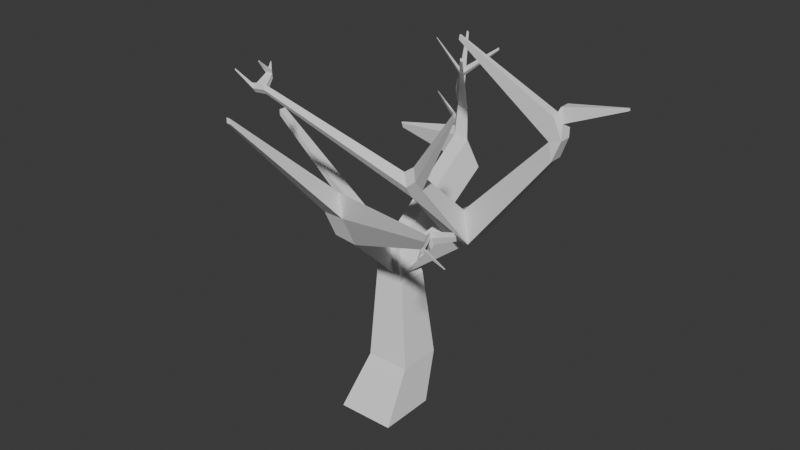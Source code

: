 # Source: tree0.blend  (saved by Blender 4.0.36; exported with 4.5.12 LTS)
import bpy
from mathutils import Matrix  # noqa: F401  (used for matrix-valued properties, if any)

bpy.ops.wm.read_factory_settings(use_empty=True)
scene = bpy.context.scene
scene.name = 'Scene'

# ---- collections
col_collection = bpy.data.collections.new('Collection'); scene.collection.children.link(col_collection)

# ---- world
world_world = bpy.data.worlds.new('World'); scene.world = world_world
world_world.use_nodes = True; world_world.node_tree.nodes.clear()
_N = world_world.node_tree.nodes; _L = world_world.node_tree.links
n0 = _N.new('ShaderNodeOutputWorld'); n0.name = 'World Output'; n0.location = (300, 300)
n1 = _N.new('ShaderNodeBackground'); n1.name = 'Background'; n1.location = (10, 300)
n1.inputs[0].default_value = (0.05088, 0.05088, 0.05088, 1.0)
_L.new(n1.outputs[0], n0.inputs[0])
n0.is_active_output = True
world_world.color = (0.05088, 0.05088, 0.05088)
world_world.use_sun_shadow = False
world_world.sun_shadow_jitter_overblur = 0.0

# ---- meshes
me_cube_001 = bpy.data.meshes.new('Cube.001')
me_cube_001.from_pydata([(-1.0, -1.0, -1.0), (-1.323, 1.23, 4.726), (-1.0, 1.0, -1.0), (-1.323, 1.918, 4.726), (1.0, -1.0, -1.0), (-0.6355, 1.23, 4.726), (1.0, 1.0, -1.0), (-0.6355, 1.918, 4.726), (-1.102, 0.9371, 3.265), (-1.102, 2.026, 3.265), (-0.01301, 2.026, 3.265), (-0.01301, 0.9371, 3.265), (-0.8077, 1.75, 0.5679), (0.7315, 1.75, 0.5679), (0.7315, 0.2111, 0.5679), (-0.8077, 0.2111, 0.5679), (-1.181, 1.041, 3.783), (-0.2337, 1.041, 3.783), (-0.2337, 1.988, 3.783), (-1.181, 1.988, 3.783), (-0.4141, 1.126, 4.206), (-0.4141, 1.956, 4.206), (-1.245, 1.956, 4.206), (-1.245, 1.126, 4.206), (0.3618, 1.0, -1.0), (-0.855, 1.918, 4.726), (0.3618, -1.0, -1.0), (-0.855, 1.23, 4.726), (-0.3605, 0.9371, 3.265), (-0.3605, 2.026, 3.265), (0.2404, 1.75, 0.5679), (0.2404, 0.2111, 0.5679), (-0.6519, 1.911, 4.549), (-0.6846, 1.126, 4.428), (-0.303, 2.101, 3.644), (-0.3813, 0.9876, 3.513), (-0.4989, 1.0, -1.0), (-1.151, 1.23, 4.726), (-0.8293, 0.9371, 3.265), (-0.422, 0.2111, 0.5679), (-1.206, 1.126, 4.428), (-1.113, 1.041, 3.783), (-1.151, 1.918, 4.726), (-0.4989, -1.0, -1.0), (-0.8293, 2.026, 3.265), (-0.422, 1.75, 0.5679), (-1.162, 1.926, 4.609), (-0.8757, 2.012, 3.655), (-0.4856, -1.481, 7.372), (-0.23, -1.633, 6.617), (-1.124, -1.481, 7.372), (-0.9573, -1.633, 6.617), (-1.869, 6.358, 7.063), (-1.731, 6.433, 6.705), (-2.071, 6.364, 7.087), (-1.958, 6.398, 6.709), (-1.0, -0.5678, -1.0), (-1.323, 1.379, 4.726), (1.0, -0.5678, -1.0), (-0.6355, 1.379, 4.726), (-0.01301, 1.172, 3.265), (-1.102, 1.172, 3.265), (-0.8077, 0.5437, 0.5679), (0.7315, 0.5437, 0.5679), (-0.4141, 1.305, 4.206), (-1.245, 1.305, 4.206), (-1.181, 1.246, 3.783), (-0.1824, 1.177, 3.464), (-0.855, 1.379, 4.726), (0.3618, -0.5678, -1.0), (-0.4989, -0.5678, -1.0), (-1.151, 1.379, 4.726), (-1.323, 1.851, 4.726), (1.0, 0.8059, -1.0), (-1.102, 1.921, 3.265), (-0.8077, 1.601, 0.5679), (-1.245, 1.876, 4.206), (-1.181, 1.896, 3.783), (-1.0, 0.8059, -1.0), (-0.6355, 1.851, 4.726), (-0.01301, 1.921, 3.265), (0.7315, 1.601, 0.5679), (-0.4141, 1.876, 4.206), (-0.1824, 1.828, 3.464), (-0.855, 1.851, 4.726), (0.3618, 0.8059, -1.0), (-0.4989, 0.8059, -1.0), (-1.151, 1.851, 4.726), (4.629, 2.538, 10.19), (4.775, 2.457, 9.718), (4.629, 2.898, 10.19), (4.775, 2.867, 9.718), (-7.174, 2.617, 7.163), (-7.143, 2.588, 6.958), (-7.174, 2.894, 7.163), (-7.143, 2.904, 6.958), (-1.04, 5.533, 5.798), (-0.4152, 5.629, 5.787), (-0.7956, 5.422, 6.773), (-1.352, 5.439, 6.839), (-1.496, 5.962, 6.251), (-1.329, 5.887, 6.917), (-1.069, 6.028, 6.243), (-1.709, 5.898, 6.962), (-1.74, 6.629, 10.16), (-1.822, 6.631, 10.17), (-1.818, 6.697, 10.18), (-1.875, 6.699, 10.19), (-3.907, 5.681, 6.36), (-3.955, 5.667, 6.521), (-3.977, 5.748, 6.43), (-4.01, 5.738, 6.54), (-1.067, 5.769, 7.748), (-1.487, 5.782, 7.797), (-1.47, 6.12, 7.856), (-1.757, 6.129, 7.89), (-1.213, 5.727, 8.166), (-1.554, 6.025, 8.258), (-1.569, 5.738, 8.208), (-1.798, 6.032, 8.286), (-0.0258, 3.995, 10.16), (-0.1128, 3.973, 10.17), (-0.06374, 4.035, 10.24), (-0.1376, 4.016, 10.25), (-0.3149, 4.488, 9.488), (-0.4943, 4.475, 9.515), (-0.535, 4.494, 9.684), (-0.3827, 4.505, 9.661), (-0.2548, 4.385, 9.627), (-0.3165, 4.407, 9.781), (-0.415, 4.371, 9.652), (-0.4525, 4.395, 9.802), (0.7948, 4.845, 10.5), (0.7722, 4.851, 10.56), (0.8147, 4.811, 10.55), (0.7942, 4.818, 10.6), (-0.878, 3.724, 10.83), (-0.8864, 3.728, 10.86), (-0.8615, 3.702, 10.86), (-0.8693, 3.707, 10.89), (4.674, 2.595, 8.601), (4.674, 2.1, 8.601), (4.497, 2.631, 9.166), (4.497, 2.197, 9.166), (4.906, 2.631, 9.281), (4.596, 2.606, 9.932), (4.906, 2.212, 9.281), (4.596, 2.238, 9.932), (1.071, 2.373, 11.54), (1.071, 2.291, 11.54), (1.089, 2.369, 11.69), (1.089, 2.299, 11.69), (6.72, 2.668, 10.62), (6.741, 2.656, 10.55), (6.72, 2.72, 10.62), (6.741, 2.716, 10.55), (-3.279, 6.953, 7.56), (-3.26, 6.964, 7.509), (-3.308, 6.954, 7.563), (-3.292, 6.959, 7.509), (2.784, 2.244, 10.35), (2.784, 2.502, 10.35), (2.843, 2.487, 10.81), (2.843, 2.268, 10.81), (1.766, 2.115, 4.874), (1.434, 2.299, 5.938), (1.766, 3.047, 4.874), (1.434, 3.116, 5.938), (0.8234, 2.116, 4.956), (0.5375, 2.283, 5.301), (0.9018, 3.104, 4.134), (0.5375, 3.18, 5.301), (1.217, 0.07461, 7.667), (1.087, 0.1463, 8.083), (0.8792, 0.06154, 7.378), (0.7368, 0.1402, 7.834), (0.8821, 0.3245, 6.956), (0.7108, 0.4192, 7.505), (1.132, 0.4265, 7.804), (1.288, 0.3402, 7.304), (3.44, -1.04, 10.65), (3.411, -1.024, 10.74), (3.421, -0.9604, 10.68), (3.457, -0.9799, 10.57), (-3.686, -2.443, 10.79), (-3.701, -2.434, 10.84), (-3.686, -2.414, 10.75), (-3.704, -2.404, 10.81), (-2.975, -2.011, 10.42), (-2.918, -2.043, 10.23), (-2.916, -1.937, 10.06), (-2.985, -1.899, 10.28), (-3.377, -2.076, 10.36), (-3.328, -2.103, 10.2), (-3.327, -2.012, 10.06), (-3.386, -1.98, 10.25), (-3.64, -0.9797, 10.66), (-3.637, -0.9881, 10.69), (-3.635, -1.016, 10.7), (-3.632, -1.024, 10.72), (-3.435, -1.344, 10.5), (-3.309, -1.296, 10.48), (-3.451, -1.339, 10.57), (-3.329, -1.289, 10.57), (-3.183, -1.4, 10.37), (-3.219, -1.383, 10.5), (-3.403, -1.457, 10.38), (-3.433, -1.443, 10.49), (-3.471, -1.674, 10.93), (-3.447, -1.664, 10.92), (-3.425, -1.682, 10.91), (-3.467, -1.694, 10.91), (-0.8254, -1.311, 5.748), (-0.9918, -1.16, 6.569), (-0.3056, -1.16, 6.569), (-0.003039, -1.327, 5.669), (-1.396, -4.779, 10.53), (-1.345, -4.808, 10.38), (-1.521, -4.779, 10.53), (-1.488, -4.808, 10.38), (4.969, -2.939, 8.397), (5.006, -2.96, 8.29), (4.995, -2.893, 8.283), (5.038, -2.917, 8.156), (4.202, -2.963, 7.887), (4.278, -3.005, 7.662), (4.221, -3.082, 7.899), (4.157, -3.044, 8.089), (4.292, -2.964, 8.06), (4.309, -3.068, 8.07), (4.358, -3.001, 7.863), (4.253, -3.035, 8.235), (4.623, -4.036, 7.849), (4.607, -4.027, 7.897), (4.645, -4.033, 7.892), (4.631, -4.024, 7.934), (4.408, -3.592, 7.982), (4.464, -3.587, 8.067), (4.496, -3.606, 7.971), (4.445, -3.614, 7.871), (4.43, -3.685, 7.989), (4.465, -3.705, 7.886), (4.482, -3.68, 8.068), (4.512, -3.697, 7.979), (5.641, -4.182, 8.094), (5.636, -4.19, 8.071), (5.618, -4.186, 8.094), (5.614, -4.193, 8.073)], [], [(76, 3, 22), (32, 7, 21), (64, 5, 20), (40, 1, 23), (58, 26, 69), (57, 37, 71), (38, 15, 39), (63, 11, 14), (30, 10, 13), (74, 12, 75), (75, 2, 78), (24, 13, 6), (58, 14, 4), (43, 15, 0), (34, 10, 29), (64, 17, 67), (41, 23, 16), (77, 22, 19), (74, 19, 9), (34, 21, 18), (41, 8, 38), (67, 11, 60), (11, 35, 28), (100, 53, 102), (20, 35, 17), (47, 29, 44), (14, 26, 4), (36, 30, 24), (45, 29, 30), (11, 31, 14), (68, 5, 59), (69, 43, 70), (5, 33, 20), (46, 25, 32), (3, 46, 22), (70, 0, 56), (12, 44, 45), (12, 36, 2), (9, 47, 44), (22, 47, 19), (35, 38, 28), (213, 51, 50), (31, 43, 26), (28, 39, 31), (71, 27, 68), (27, 40, 33), (50, 219, 218), (213, 48, 214), (212, 49, 51), (228, 223, 230), (52, 157, 156), (103, 52, 54), (103, 55, 100), (101, 53, 52), (87, 68, 84), (86, 56, 78), (85, 70, 86), (84, 59, 79), (83, 60, 80), (16, 61, 8), (23, 66, 16), (144, 89, 146), (73, 63, 58), (15, 56, 0), (8, 62, 15), (81, 60, 63), (72, 71, 87), (73, 69, 85), (82, 59, 64), (1, 65, 23), (7, 82, 21), (6, 85, 24), (3, 87, 42), (13, 80, 81), (6, 81, 73), (18, 82, 83), (10, 83, 80), (25, 79, 7), (24, 86, 36), (36, 78, 2), (42, 84, 25), (66, 74, 61), (77, 93, 95), (62, 78, 56), (61, 75, 62), (57, 76, 65), (88, 153, 152), (145, 91, 144), (147, 89, 88), (145, 88, 90), (92, 95, 93), (65, 93, 66), (76, 95, 94), (65, 94, 92), (32, 97, 98), (46, 96, 47), (46, 98, 99), (47, 97, 34), (98, 102, 101), (100, 108, 110), (118, 104, 105), (96, 102, 97), (105, 106, 107), (117, 104, 116), (119, 105, 107), (119, 106, 117), (109, 110, 108), (103, 110, 111), (99, 108, 96), (103, 109, 99), (103, 114, 101), (103, 113, 115), (101, 112, 98), (99, 112, 113), (115, 117, 114), (115, 118, 119), (114, 116, 112), (128, 121, 130), (121, 122, 123), (131, 121, 123), (129, 120, 128), (129, 123, 122), (116, 126, 127), (116, 124, 112), (118, 125, 126), (112, 125, 113), (127, 131, 129), (129, 133, 127), (131, 138, 130), (124, 130, 125), (133, 134, 132), (127, 132, 124), (128, 132, 134), (129, 134, 135), (137, 138, 139), (130, 136, 125), (126, 136, 137), (131, 137, 139), (165, 142, 167), (165, 141, 143), (167, 140, 166), (164, 140, 141), (160, 148, 161), (143, 146, 147), (142, 144, 140), (140, 146, 141), (148, 151, 150), (162, 148, 150), (163, 149, 160), (163, 150, 151), (155, 152, 153), (88, 154, 90), (91, 154, 155), (91, 153, 89), (159, 156, 157), (54, 156, 158), (54, 159, 55), (55, 157, 53), (147, 162, 163), (147, 160, 143), (145, 161, 162), (143, 161, 142), (168, 166, 164), (171, 166, 170), (192, 184, 193), (169, 167, 171), (64, 171, 82), (64, 168, 169), (82, 170, 83), (67, 170, 168), (175, 172, 173), (178, 175, 173), (179, 174, 176), (178, 183, 179), (165, 179, 164), (164, 176, 168), (165, 177, 178), (169, 176, 177), (182, 180, 183), (173, 182, 178), (173, 180, 181), (172, 183, 180), (187, 184, 185), (193, 186, 194), (195, 186, 187), (192, 187, 185), (175, 191, 188), (177, 190, 191), (174, 190, 176), (175, 189, 174), (191, 192, 188), (201, 198, 196), (189, 194, 190), (188, 193, 189), (197, 198, 199), (202, 198, 200), (203, 196, 197), (203, 199, 202), (203, 210, 205), (205, 201, 203), (207, 200, 206), (206, 201, 204), (194, 204, 190), (195, 206, 194), (191, 204, 205), (191, 207, 195), (211, 209, 208), (202, 209, 203), (207, 210, 211), (202, 211, 208), (33, 215, 35), (41, 215, 212), (33, 213, 214), (40, 212, 213), (216, 219, 217), (50, 216, 48), (51, 217, 219), (48, 217, 49), (222, 221, 223), (229, 220, 231), (231, 222, 228), (229, 223, 221), (49, 225, 226), (48, 224, 214), (49, 227, 48), (215, 224, 225), (226, 230, 229), (227, 228, 224), (240, 235, 242), (224, 230, 225), (233, 234, 235), (243, 235, 234), (241, 233, 240), (241, 234, 232), (226, 238, 239), (226, 236, 227), (229, 237, 238), (227, 237, 231), (238, 241, 239), (239, 240, 236), (243, 246, 242), (237, 240, 242), (245, 246, 247), (237, 246, 244), (238, 244, 245), (238, 247, 243), (76, 72, 3), (32, 25, 7), (64, 59, 5), (40, 37, 1), (58, 4, 26), (57, 1, 37), (38, 8, 15), (63, 60, 11), (30, 29, 10), (74, 9, 12), (75, 12, 2), (24, 30, 13), (58, 63, 14), (43, 39, 15), (34, 18, 10), (64, 20, 17), (41, 40, 23), (77, 76, 22), (74, 77, 19), (34, 32, 21), (41, 16, 8), (67, 17, 11), (11, 17, 35), (100, 55, 53), (20, 33, 35), (47, 34, 29), (14, 31, 26), (36, 45, 30), (45, 44, 29), (11, 28, 31), (68, 27, 5), (69, 26, 43), (5, 27, 33), (46, 42, 25), (3, 42, 46), (70, 43, 0), (12, 9, 44), (12, 45, 36), (9, 19, 47), (22, 46, 47), (35, 41, 38), (213, 212, 51), (31, 39, 43), (28, 38, 39), (71, 37, 27), (27, 37, 40), (50, 51, 219), (213, 50, 48), (212, 215, 49), (228, 222, 223), (52, 53, 157), (103, 101, 52), (103, 54, 55), (101, 102, 53), (87, 71, 68), (86, 70, 56), (85, 69, 70), (84, 68, 59), (83, 67, 60), (16, 66, 61), (23, 65, 66), (144, 91, 89), (73, 81, 63), (15, 62, 56), (8, 61, 62), (81, 80, 60), (72, 57, 71), (73, 58, 69), (82, 79, 59), (1, 57, 65), (7, 79, 82), (6, 73, 85), (3, 72, 87), (13, 10, 80), (6, 13, 81), (18, 21, 82), (10, 18, 83), (25, 84, 79), (24, 85, 86), (36, 86, 78), (42, 87, 84), (66, 77, 74), (77, 66, 93), (62, 75, 78), (61, 74, 75), (57, 72, 76), (88, 89, 153), (145, 90, 91), (147, 146, 89), (145, 147, 88), (92, 94, 95), (65, 92, 93), (76, 77, 95), (65, 76, 94), (32, 34, 97), (46, 99, 96), (46, 32, 98), (47, 96, 97), (98, 97, 102), (100, 96, 108), (118, 116, 104), (96, 100, 102), (105, 104, 106), (117, 106, 104), (119, 118, 105), (119, 107, 106), (109, 111, 110), (103, 100, 110), (99, 109, 108), (103, 111, 109), (103, 115, 114), (103, 99, 113), (101, 114, 112), (99, 98, 112), (115, 119, 117), (115, 113, 118), (114, 117, 116), (128, 120, 121), (121, 120, 122), (131, 130, 121), (129, 122, 120), (129, 131, 123), (116, 118, 126), (116, 127, 124), (118, 113, 125), (112, 124, 125), (127, 126, 131), (129, 135, 133), (131, 139, 138), (124, 128, 130), (133, 135, 134), (127, 133, 132), (128, 124, 132), (129, 128, 134), (137, 136, 138), (130, 138, 136), (126, 125, 136), (131, 126, 137), (165, 143, 142), (165, 164, 141), (167, 142, 140), (164, 166, 140), (160, 149, 148), (143, 141, 146), (142, 145, 144), (140, 144, 146), (148, 149, 151), (162, 161, 148), (163, 151, 149), (163, 162, 150), (155, 154, 152), (88, 152, 154), (91, 90, 154), (91, 155, 153), (159, 158, 156), (54, 52, 156), (54, 158, 159), (55, 159, 157), (147, 145, 162), (147, 163, 160), (145, 142, 161), (143, 160, 161), (168, 170, 166), (171, 167, 166), (192, 185, 184), (169, 165, 167), (64, 169, 171), (64, 67, 168), (82, 171, 170), (67, 83, 170), (175, 174, 172), (178, 177, 175), (179, 172, 174), (178, 182, 183), (165, 178, 179), (164, 179, 176), (165, 169, 177), (169, 168, 176), (182, 181, 180), (173, 181, 182), (173, 172, 180), (172, 179, 183), (187, 186, 184), (193, 184, 186), (195, 194, 186), (192, 195, 187), (175, 177, 191), (177, 176, 190), (174, 189, 190), (175, 188, 189), (191, 195, 192), (201, 200, 198), (189, 193, 194), (188, 192, 193), (197, 196, 198), (202, 199, 198), (203, 201, 196), (203, 197, 199), (203, 209, 210), (205, 204, 201), (207, 202, 200), (206, 200, 201), (194, 206, 204), (195, 207, 206), (191, 190, 204), (191, 205, 207), (211, 210, 209), (202, 208, 209), (207, 205, 210), (202, 207, 211), (33, 214, 215), (41, 35, 215), (33, 40, 213), (40, 41, 212), (216, 218, 219), (50, 218, 216), (51, 49, 217), (48, 216, 217), (222, 220, 221), (229, 221, 220), (231, 220, 222), (229, 230, 223), (49, 215, 225), (48, 227, 224), (49, 226, 227), (215, 214, 224), (226, 225, 230), (227, 231, 228), (240, 233, 235), (224, 228, 230), (233, 232, 234), (243, 242, 235), (241, 232, 233), (241, 243, 234), (226, 229, 238), (226, 239, 236), (229, 231, 237), (227, 236, 237), (238, 243, 241), (239, 241, 240), (243, 247, 246), (237, 236, 240), (245, 244, 246), (237, 242, 246), (238, 237, 244), (238, 245, 247)])
_uv = me_cube_001.uv_layers.new(name='UVMap')
_uv.uv.foreach_set('vector', [0.5978, 0.2257, 0.625, 0.25, 0.5978, 0.25, 0.5978, 0.4202, 0.625, 0.5, 0.5978, 0.5, 0.5978, 0.696, 0.625, 0.75, 0.5978, 0.75, 0.5978, 0.9374, 0.625, 1.0, 0.5978, 1.0, 0.375, 0.696, 0.2952, 0.75, 0.2952, 0.696, 0.875, 0.696, 0.8124, 0.75, 0.8124, 0.696, 0.5486, 0.9374, 0.4628, 1.0, 0.4628, 0.9374, 0.4628, 0.696, 0.5486, 0.75, 0.4628, 0.75, 0.4628, 0.4202, 0.5486, 0.5, 0.4628, 0.5, 0.5486, 0.2257, 0.4628, 0.25, 0.4628, 0.2257, 0.4628, 0.2257, 0.375, 0.25, 0.375, 0.2257, 0.375, 0.4202, 0.4628, 0.5, 0.375, 0.5, 0.375, 0.696, 0.4628, 0.75, 0.375, 0.75, 0.375, 0.9374, 0.4628, 1.0, 0.375, 1.0, 0.5757, 0.4202, 0.5486, 0.5, 0.5486, 0.4202, 0.5978, 0.696, 0.5757, 0.75, 0.5757, 0.696, 0.5757, 0.9374, 0.5978, 1.0, 0.5757, 1.0, 0.5757, 0.2257, 0.5978, 0.25, 0.5757, 0.25, 0.5486, 0.2257, 0.5757, 0.25, 0.5486, 0.25, 0.5757, 0.4202, 0.5978, 0.5, 0.5757, 0.5, 0.5757, 0.9374, 0.5486, 1.0, 0.5486, 0.9374, 0.5757, 0.696, 0.5486, 0.75, 0.5486, 0.696, 0.5486, 0.75, 0.5757, 0.8298, 0.5486, 0.8298, 0.5757, 0.3838, 0.5757, 0.4202, 0.5761, 0.4202, 0.5978, 0.75, 0.5757, 0.8298, 0.5757, 0.75, 0.5757, 0.3126, 0.5486, 0.4202, 0.5486, 0.3126, 0.4628, 0.75, 0.375, 0.8298, 0.375, 0.75, 0.375, 0.3126, 0.4628, 0.4202, 0.375, 0.4202, 0.4628, 0.3126, 0.5486, 0.4202, 0.4628, 0.4202, 0.5486, 0.75, 0.4628, 0.8298, 0.4628, 0.75, 0.7048, 0.696, 0.625, 0.75, 0.625, 0.696, 0.2952, 0.696, 0.1876, 0.75, 0.1876, 0.696, 0.625, 0.75, 0.5978, 0.8298, 0.5978, 0.75, 0.5978, 0.3126, 0.625, 0.4202, 0.5978, 0.4202, 0.625, 0.25, 0.5978, 0.3126, 0.5978, 0.25, 0.1876, 0.696, 0.125, 0.75, 0.125, 0.696, 0.4628, 0.25, 0.5486, 0.3126, 0.4628, 0.3126, 0.4628, 0.25, 0.375, 0.3126, 0.375, 0.25, 0.5486, 0.25, 0.5757, 0.3126, 0.5486, 0.3126, 0.5978, 0.25, 0.5757, 0.3126, 0.5757, 0.25, 0.5757, 0.8298, 0.5486, 0.9374, 0.5486, 0.8298, 0.5978, 0.9374, 0.5757, 0.9374, 0.5978, 0.9374, 0.4628, 0.8298, 0.375, 0.9374, 0.375, 0.8298, 0.5486, 0.8298, 0.4628, 0.9374, 0.4628, 0.8298, 0.8124, 0.696, 0.7048, 0.75, 0.7048, 0.696, 0.625, 0.8298, 0.5978, 0.9374, 0.5978, 0.8298, 0.5978, 0.9374, 0.5757, 0.9374, 0.5978, 0.9374, 0.5978, 0.9374, 0.5978, 0.8298, 0.5978, 0.8298, 0.5757, 0.9374, 0.5757, 0.8298, 0.5757, 0.9374, 0.5978, 0.8298, 0.5757, 0.8298, 0.5757, 0.8298, 0.5978, 0.4202, 0.5757, 0.4202, 0.5978, 0.4202, 0.5978, 0.3931, 0.5978, 0.4202, 0.5978, 0.3126, 0.5978, 0.3931, 0.5757, 0.3126, 0.5757, 0.3838, 0.6026, 0.4202, 0.5757, 0.4202, 0.5978, 0.4202, 0.8124, 0.5243, 0.7048, 0.696, 0.7048, 0.5243, 0.1876, 0.5243, 0.125, 0.696, 0.125, 0.5243, 0.2952, 0.5243, 0.1876, 0.696, 0.1876, 0.5243, 0.7048, 0.5243, 0.625, 0.696, 0.625, 0.5243, 0.5757, 0.5243, 0.5486, 0.696, 0.5486, 0.5243, 0.5757, 0.0, 0.5486, 0.05402, 0.5486, 0.0, 0.5978, 0.0, 0.5757, 0.05402, 0.5757, 0.0, 0.5757, 0.5243, 0.5757, 0.696, 0.5757, 0.696, 0.375, 0.5243, 0.4628, 0.696, 0.375, 0.696, 0.4628, 0.0, 0.375, 0.05402, 0.375, 0.0, 0.5486, 0.0, 0.4628, 0.05402, 0.4628, 0.0, 0.4628, 0.5243, 0.5486, 0.696, 0.4628, 0.696, 0.875, 0.5243, 0.8124, 0.696, 0.8124, 0.5243, 0.375, 0.5243, 0.2952, 0.696, 0.2952, 0.5243, 0.5978, 0.5243, 0.625, 0.696, 0.5978, 0.696, 0.625, 0.0, 0.5978, 0.05402, 0.5978, 0.0, 0.625, 0.5, 0.5978, 0.5243, 0.5978, 0.5, 0.375, 0.5, 0.2952, 0.5243, 0.2952, 0.5, 0.875, 0.5, 0.8124, 0.5243, 0.8124, 0.5, 0.4628, 0.5, 0.5486, 0.5243, 0.4628, 0.5243, 0.375, 0.5, 0.4628, 0.5243, 0.375, 0.5243, 0.5757, 0.5, 0.5978, 0.5243, 0.5757, 0.5243, 0.5486, 0.5, 0.5757, 0.5243, 0.5486, 0.5243, 0.7048, 0.5, 0.625, 0.5243, 0.625, 0.5, 0.2952, 0.5, 0.1876, 0.5243, 0.1876, 0.5, 0.1876, 0.5, 0.125, 0.5243, 0.125, 0.5, 0.8124, 0.5, 0.7048, 0.5243, 0.7048, 0.5, 0.5757, 0.05402, 0.5486, 0.2257, 0.5486, 0.05402, 0.5757, 0.2257, 0.5757, 0.05402, 0.5757, 0.2257, 0.4628, 0.05402, 0.375, 0.2257, 0.375, 0.05402, 0.5486, 0.05402, 0.4628, 0.2257, 0.4628, 0.05402, 0.625, 0.05402, 0.5978, 0.2257, 0.5978, 0.05402, 0.5978, 0.696, 0.5757, 0.696, 0.5978, 0.696, 0.5978, 0.5243, 0.5757, 0.5243, 0.5757, 0.5243, 0.5978, 0.696, 0.5757, 0.696, 0.5978, 0.696, 0.5978, 0.5243, 0.5978, 0.696, 0.5978, 0.5243, 0.5978, 0.05402, 0.5757, 0.2257, 0.5757, 0.05402, 0.5978, 0.05402, 0.5757, 0.05402, 0.5757, 0.05402, 0.5978, 0.2257, 0.5757, 0.2257, 0.5978, 0.2257, 0.5978, 0.05402, 0.5978, 0.2257, 0.5978, 0.05402, 0.5978, 0.4202, 0.5764, 0.4202, 0.6073, 0.4202, 0.5978, 0.3126, 0.5757, 0.4539, 0.5757, 0.3126, 0.5978, 0.3126, 0.6073, 0.4202, 0.5978, 0.4725, 0.5757, 0.3126, 0.5764, 0.4202, 0.5757, 0.4202, 0.6073, 0.4202, 0.5761, 0.4202, 0.6026, 0.4202, 0.5757, 0.3838, 0.5757, 0.4539, 0.5757, 0.3838, 0.5978, 0.4725, 0.6073, 0.4202, 0.5978, 0.4725, 0.5757, 0.4539, 0.5761, 0.4202, 0.5764, 0.4202, 0.5978, 0.4725, 0.6026, 0.4202, 0.5978, 0.3931, 0.6026, 0.4202, 0.6073, 0.4202, 0.6073, 0.4202, 0.5978, 0.3931, 0.5978, 0.4725, 0.5978, 0.3931, 0.5978, 0.3931, 0.6026, 0.4202, 0.6026, 0.4202, 0.5978, 0.4725, 0.5757, 0.3838, 0.5757, 0.4539, 0.5978, 0.3931, 0.5757, 0.3838, 0.5978, 0.3931, 0.5978, 0.4725, 0.5757, 0.4539, 0.5757, 0.4539, 0.5978, 0.3931, 0.5978, 0.4725, 0.5978, 0.4725, 0.5978, 0.3931, 0.6026, 0.4202, 0.6026, 0.4202, 0.5978, 0.3931, 0.5978, 0.4725, 0.5978, 0.3931, 0.6026, 0.4202, 0.6073, 0.4202, 0.6073, 0.4202, 0.5978, 0.4725, 0.6073, 0.4202, 0.5978, 0.4725, 0.5978, 0.3931, 0.6026, 0.4202, 0.6026, 0.4202, 0.5978, 0.3931, 0.5978, 0.4725, 0.5978, 0.3931, 0.6026, 0.4202, 0.6073, 0.4202, 0.6073, 0.4202, 0.6073, 0.4202, 0.5978, 0.4725, 0.5978, 0.4725, 0.5978, 0.4725, 0.6073, 0.4202, 0.5978, 0.4725, 0.5978, 0.4725, 0.5978, 0.4725, 0.5978, 0.4725, 0.6073, 0.4202, 0.6073, 0.4202, 0.6073, 0.4202, 0.6073, 0.4202, 0.5978, 0.4725, 0.6073, 0.4202, 0.6073, 0.4202, 0.5978, 0.4725, 0.6073, 0.4202, 0.6073, 0.4202, 0.6073, 0.4202, 0.6073, 0.4202, 0.5978, 0.4725, 0.5978, 0.4725, 0.5978, 0.4725, 0.6073, 0.4202, 0.5978, 0.4725, 0.5978, 0.4725, 0.6073, 0.4202, 0.5978, 0.4725, 0.6073, 0.4202, 0.6073, 0.4202, 0.6073, 0.4202, 0.6073, 0.4202, 0.5978, 0.4725, 0.5978, 0.4725, 0.5978, 0.4725, 0.6073, 0.4202, 0.5978, 0.4725, 0.5978, 0.4725, 0.6073, 0.4202, 0.6073, 0.4202, 0.6073, 0.4202, 0.6073, 0.4202, 0.6073, 0.4202, 0.6073, 0.4202, 0.6073, 0.4202, 0.6073, 0.4202, 0.6073, 0.4202, 0.6073, 0.4202, 0.6073, 0.4202, 0.6073, 0.4202, 0.5978, 0.4725, 0.5978, 0.4725, 0.5978, 0.4725, 0.5978, 0.4725, 0.5978, 0.4725, 0.5978, 0.4725, 0.5978, 0.4725, 0.5978, 0.4725, 0.5978, 0.4725, 0.5978, 0.4725, 0.5978, 0.4725, 0.5978, 0.4725, 0.5978, 0.696, 0.5978, 0.5243, 0.5978, 0.5243, 0.5978, 0.696, 0.5757, 0.696, 0.5978, 0.696, 0.5978, 0.5243, 0.5757, 0.5243, 0.5757, 0.5243, 0.5757, 0.696, 0.5757, 0.5243, 0.5757, 0.696, 0.5978, 0.696, 0.5978, 0.5243, 0.5978, 0.5243, 0.5978, 0.696, 0.5757, 0.696, 0.5978, 0.696, 0.5978, 0.5243, 0.5757, 0.5243, 0.5757, 0.5243, 0.5757, 0.5243, 0.5757, 0.696, 0.5757, 0.696, 0.5978, 0.5243, 0.5978, 0.696, 0.5978, 0.5243, 0.5978, 0.5243, 0.5978, 0.5243, 0.5978, 0.5243, 0.5978, 0.696, 0.5978, 0.696, 0.5978, 0.696, 0.5978, 0.696, 0.5978, 0.5243, 0.5978, 0.696, 0.5757, 0.5243, 0.5978, 0.696, 0.5757, 0.696, 0.5978, 0.696, 0.5978, 0.5243, 0.5978, 0.5243, 0.5757, 0.5243, 0.5978, 0.5243, 0.5757, 0.5243, 0.5757, 0.5243, 0.5757, 0.696, 0.5757, 0.696, 0.5757, 0.3126, 0.5978, 0.4202, 0.5757, 0.4202, 0.5978, 0.3126, 0.5978, 0.4202, 0.5978, 0.3126, 0.5978, 0.3126, 0.5757, 0.3126, 0.5757, 0.3126, 0.5757, 0.3126, 0.5757, 0.4202, 0.5757, 0.4202, 0.5978, 0.696, 0.5978, 0.5243, 0.5978, 0.696, 0.5978, 0.696, 0.5978, 0.696, 0.5978, 0.696, 0.5978, 0.5243, 0.5978, 0.5243, 0.5978, 0.5243, 0.5978, 0.696, 0.5978, 0.5243, 0.5978, 0.5243, 0.5757, 0.696, 0.5757, 0.5243, 0.5757, 0.696, 0.5978, 0.5243, 0.5757, 0.5243, 0.5757, 0.5243, 0.602, 0.696, 0.5757, 0.696, 0.5805, 0.696, 0.5978, 0.696, 0.5978, 0.5243, 0.5978, 0.5243, 0.5978, 0.696, 0.5978, 0.5243, 0.5978, 0.5243, 0.5978, 0.696, 0.5757, 0.696, 0.5978, 0.696, 0.5978, 0.5243, 0.5757, 0.5243, 0.5757, 0.5243, 0.5757, 0.696, 0.5757, 0.5243, 0.5757, 0.696, 0.5978, 0.696, 0.5757, 0.696, 0.5978, 0.696, 0.5978, 0.696, 0.5978, 0.696, 0.5978, 0.696, 0.5757, 0.696, 0.5757, 0.696, 0.5757, 0.696, 0.5978, 0.696, 0.5757, 0.696, 0.5757, 0.696, 0.5978, 0.696, 0.5757, 0.696, 0.5757, 0.696, 0.5757, 0.696, 0.5757, 0.696, 0.5757, 0.696, 0.5978, 0.696, 0.5978, 0.696, 0.5978, 0.696, 0.5978, 0.696, 0.5757, 0.696, 0.5978, 0.696, 0.5978, 0.696, 0.5757, 0.696, 0.5757, 0.696, 0.5978, 0.696, 0.5978, 0.696, 0.5978, 0.696, 0.5978, 0.696, 0.5757, 0.696, 0.5978, 0.696, 0.5757, 0.696, 0.5757, 0.696, 0.5757, 0.696, 0.5978, 0.696, 0.5757, 0.696, 0.5978, 0.696, 0.5805, 0.696, 0.5757, 0.696, 0.5757, 0.696, 0.5978, 0.696, 0.5757, 0.696, 0.5978, 0.696, 0.602, 0.696, 0.5978, 0.696, 0.5978, 0.696, 0.5978, 0.696, 0.5978, 0.696, 0.5978, 0.696, 0.5978, 0.696, 0.5757, 0.696, 0.5978, 0.696, 0.5757, 0.696, 0.5757, 0.696, 0.5757, 0.696, 0.5978, 0.696, 0.5757, 0.696, 0.5757, 0.696, 0.5978, 0.696, 0.602, 0.696, 0.5978, 0.696, 0.5757, 0.696, 0.5757, 0.696, 0.5757, 0.696, 0.5757, 0.696, 0.5757, 0.696, 0.5757, 0.696, 0.5978, 0.696, 0.5805, 0.696, 0.5757, 0.696, 0.5978, 0.696, 0.5757, 0.696, 0.5978, 0.696, 0.5978, 0.696, 0.5757, 0.696, 0.5757, 0.696, 0.5978, 0.696, 0.5757, 0.696, 0.5978, 0.696, 0.5978, 0.696, 0.5978, 0.696, 0.5978, 0.696, 0.5978, 0.696, 0.5978, 0.696, 0.5978, 0.696, 0.5978, 0.696, 0.5757, 0.696, 0.5978, 0.696, 0.5978, 0.696, 0.5757, 0.696, 0.5757, 0.696, 0.5757, 0.696, 0.5757, 0.696, 0.5757, 0.696, 0.5757, 0.696, 0.5757, 0.696, 0.5757, 0.696, 0.5978, 0.696, 0.5757, 0.696, 0.5757, 0.696, 0.5978, 0.696, 0.5757, 0.696, 0.5978, 0.696, 0.5978, 0.696, 0.5978, 0.696, 0.5978, 0.696, 0.5978, 0.696, 0.5978, 0.696, 0.5978, 0.696, 0.5978, 0.696, 0.5978, 0.696, 0.5978, 0.696, 0.5978, 0.696, 0.5978, 0.696, 0.5978, 0.696, 0.5978, 0.696, 0.5978, 0.696, 0.5978, 0.696, 0.5978, 0.8298, 0.5757, 0.8298, 0.5757, 0.8298, 0.5757, 0.9374, 0.5757, 0.8298, 0.5757, 0.9374, 0.5978, 0.8298, 0.5978, 0.9374, 0.5978, 0.8298, 0.5978, 0.9374, 0.5757, 0.9374, 0.5978, 0.9374, 0.5978, 0.8298, 0.5757, 0.9374, 0.5757, 0.8298, 0.5978, 0.9374, 0.5978, 0.8298, 0.5978, 0.8298, 0.5757, 0.9374, 0.5757, 0.8298, 0.5757, 0.9374, 0.5978, 0.8298, 0.5757, 0.8298, 0.5757, 0.8298, 0.5978, 0.8298, 0.5757, 0.8298, 0.5757, 0.8298, 0.5757, 0.8298, 0.5978, 0.8298, 0.5978, 0.8298, 0.5978, 0.8298, 0.5978, 0.8298, 0.5978, 0.8298, 0.5757, 0.8298, 0.5757, 0.8298, 0.5757, 0.8298, 0.5757, 0.8298, 0.5757, 0.8298, 0.5757, 0.8298, 0.5978, 0.8298, 0.5978, 0.8298, 0.5978, 0.8298, 0.5757, 0.8298, 0.5978, 0.8298, 0.5978, 0.8298, 0.5757, 0.8298, 0.5978, 0.8298, 0.5757, 0.8298, 0.5757, 0.8298, 0.5757, 0.8298, 0.5757, 0.8298, 0.5978, 0.8298, 0.5978, 0.8298, 0.5978, 0.8298, 0.5978, 0.8298, 0.5978, 0.8298, 0.5978, 0.8298, 0.5978, 0.8298, 0.5757, 0.8298, 0.5757, 0.8298, 0.5978, 0.8298, 0.5757, 0.8298, 0.5978, 0.8298, 0.5757, 0.8298, 0.5978, 0.8298, 0.5757, 0.8298, 0.5757, 0.8298, 0.5978, 0.8298, 0.5978, 0.8298, 0.5757, 0.8298, 0.5757, 0.8298, 0.5757, 0.8298, 0.5757, 0.8298, 0.5757, 0.8298, 0.5757, 0.8298, 0.5757, 0.8298, 0.5978, 0.8298, 0.5978, 0.8298, 0.5757, 0.8298, 0.5978, 0.8298, 0.5757, 0.8298, 0.5978, 0.8298, 0.5978, 0.8298, 0.5978, 0.8298, 0.5757, 0.8298, 0.5757, 0.8298, 0.5757, 0.8298, 0.5757, 0.8298, 0.5978, 0.8298, 0.5978, 0.8298, 0.5757, 0.8298, 0.5978, 0.8298, 0.5978, 0.8298, 0.5978, 0.8298, 0.5978, 0.8298, 0.5978, 0.8298, 0.5757, 0.8298, 0.5978, 0.8298, 0.5757, 0.8298, 0.5978, 0.8298, 0.5978, 0.8298, 0.5978, 0.8298, 0.5757, 0.8298, 0.5978, 0.8298, 0.5757, 0.8298, 0.5757, 0.8298, 0.5757, 0.8298, 0.5757, 0.8298, 0.5978, 0.2257, 0.625, 0.2257, 0.625, 0.25, 0.5978, 0.4202, 0.625, 0.4202, 0.625, 0.5, 0.5978, 0.696, 0.625, 0.696, 0.625, 0.75, 0.5978, 0.9374, 0.625, 0.9374, 0.625, 1.0, 0.375, 0.696, 0.375, 0.75, 0.2952, 0.75, 0.875, 0.696, 0.875, 0.75, 0.8124, 0.75, 0.5486, 0.9374, 0.5486, 1.0, 0.4628, 1.0, 0.4628, 0.696, 0.5486, 0.696, 0.5486, 0.75, 0.4628, 0.4202, 0.5486, 0.4202, 0.5486, 0.5, 0.5486, 0.2257, 0.5486, 0.25, 0.4628, 0.25, 0.4628, 0.2257, 0.4628, 0.25, 0.375, 0.25, 0.375, 0.4202, 0.4628, 0.4202, 0.4628, 0.5, 0.375, 0.696, 0.4628, 0.696, 0.4628, 0.75, 0.375, 0.9374, 0.4628, 0.9374, 0.4628, 1.0, 0.5757, 0.4202, 0.5757, 0.5, 0.5486, 0.5, 0.5978, 0.696, 0.5978, 0.75, 0.5757, 0.75, 0.5757, 0.9374, 0.5978, 0.9374, 0.5978, 1.0, 0.5757, 0.2257, 0.5978, 0.2257, 0.5978, 0.25, 0.5486, 0.2257, 0.5757, 0.2257, 0.5757, 0.25, 0.5757, 0.4202, 0.5978, 0.4202, 0.5978, 0.5, 0.5757, 0.9374, 0.5757, 1.0, 0.5486, 1.0, 0.5757, 0.696, 0.5757, 0.75, 0.5486, 0.75, 0.5486, 0.75, 0.5757, 0.75, 0.5757, 0.8298, 0.5757, 0.3838, 0.5757, 0.3126, 0.5757, 0.4202, 0.5978, 0.75, 0.5978, 0.8298, 0.5757, 0.8298, 0.5757, 0.3126, 0.5757, 0.4202, 0.5486, 0.4202, 0.4628, 0.75, 0.4628, 0.8298, 0.375, 0.8298, 0.375, 0.3126, 0.4628, 0.3126, 0.4628, 0.4202, 0.4628, 0.3126, 0.5486, 0.3126, 0.5486, 0.4202, 0.5486, 0.75, 0.5486, 0.8298, 0.4628, 0.8298, 0.7048, 0.696, 0.7048, 0.75, 0.625, 0.75, 0.2952, 0.696, 0.2952, 0.75, 0.1876, 0.75, 0.625, 0.75, 0.625, 0.8298, 0.5978, 0.8298, 0.5978, 0.3126, 0.625, 0.3126, 0.625, 0.4202, 0.625, 0.25, 0.625, 0.3126, 0.5978, 0.3126, 0.1876, 0.696, 0.1876, 0.75, 0.125, 0.75, 0.4628, 0.25, 0.5486, 0.25, 0.5486, 0.3126, 0.4628, 0.25, 0.4628, 0.3126, 0.375, 0.3126, 0.5486, 0.25, 0.5757, 0.25, 0.5757, 0.3126, 0.5978, 0.25, 0.5978, 0.3126, 0.5757, 0.3126, 0.5757, 0.8298, 0.5757, 0.9374, 0.5486, 0.9374, 0.5978, 0.9374, 0.5757, 0.9374, 0.5757, 0.9374, 0.4628, 0.8298, 0.4628, 0.9374, 0.375, 0.9374, 0.5486, 0.8298, 0.5486, 0.9374, 0.4628, 0.9374, 0.8124, 0.696, 0.8124, 0.75, 0.7048, 0.75, 0.625, 0.8298, 0.625, 0.9374, 0.5978, 0.9374, 0.5978, 0.9374, 0.5757, 0.9374, 0.5757, 0.9374, 0.5978, 0.9374, 0.5978, 0.9374, 0.5978, 0.8298, 0.5757, 0.9374, 0.5757, 0.8298, 0.5757, 0.8298, 0.5978, 0.8298, 0.5978, 0.8298, 0.5757, 0.8298, 0.5978, 0.4202, 0.5757, 0.4202, 0.5757, 0.4202, 0.5978, 0.3931, 0.6026, 0.4202, 0.5978, 0.4202, 0.5978, 0.3931, 0.5978, 0.3126, 0.5757, 0.3126, 0.6026, 0.4202, 0.5761, 0.4202, 0.5757, 0.4202, 0.8124, 0.5243, 0.8124, 0.696, 0.7048, 0.696, 0.1876, 0.5243, 0.1876, 0.696, 0.125, 0.696, 0.2952, 0.5243, 0.2952, 0.696, 0.1876, 0.696, 0.7048, 0.5243, 0.7048, 0.696, 0.625, 0.696, 0.5757, 0.5243, 0.5757, 0.696, 0.5486, 0.696, 0.5757, 0.0, 0.5757, 0.05402, 0.5486, 0.05402, 0.5978, 0.0, 0.5978, 0.05402, 0.5757, 0.05402, 0.5757, 0.5243, 0.5757, 0.5243, 0.5757, 0.696, 0.375, 0.5243, 0.4628, 0.5243, 0.4628, 0.696, 0.4628, 0.0, 0.4628, 0.05402, 0.375, 0.05402, 0.5486, 0.0, 0.5486, 0.05402, 0.4628, 0.05402, 0.4628, 0.5243, 0.5486, 0.5243, 0.5486, 0.696, 0.875, 0.5243, 0.875, 0.696, 0.8124, 0.696, 0.375, 0.5243, 0.375, 0.696, 0.2952, 0.696, 0.5978, 0.5243, 0.625, 0.5243, 0.625, 0.696, 0.625, 0.0, 0.625, 0.05402, 0.5978, 0.05402, 0.625, 0.5, 0.625, 0.5243, 0.5978, 0.5243, 0.375, 0.5, 0.375, 0.5243, 0.2952, 0.5243, 0.875, 0.5, 0.875, 0.5243, 0.8124, 0.5243, 0.4628, 0.5, 0.5486, 0.5, 0.5486, 0.5243, 0.375, 0.5, 0.4628, 0.5, 0.4628, 0.5243, 0.5757, 0.5, 0.5978, 0.5, 0.5978, 0.5243, 0.5486, 0.5, 0.5757, 0.5, 0.5757, 0.5243, 0.7048, 0.5, 0.7048, 0.5243, 0.625, 0.5243, 0.2952, 0.5, 0.2952, 0.5243, 0.1876, 0.5243, 0.1876, 0.5, 0.1876, 0.5243, 0.125, 0.5243, 0.8124, 0.5, 0.8124, 0.5243, 0.7048, 0.5243, 0.5757, 0.05402, 0.5757, 0.2257, 0.5486, 0.2257, 0.5757, 0.2257, 0.5757, 0.05402, 0.5757, 0.05402, 0.4628, 0.05402, 0.4628, 0.2257, 0.375, 0.2257, 0.5486, 0.05402, 0.5486, 0.2257, 0.4628, 0.2257, 0.625, 0.05402, 0.625, 0.2257, 0.5978, 0.2257, 0.5978, 0.696, 0.5757, 0.696, 0.5757, 0.696, 0.5978, 0.5243, 0.5978, 0.5243, 0.5757, 0.5243, 0.5978, 0.696, 0.5757, 0.696, 0.5757, 0.696, 0.5978, 0.5243, 0.5978, 0.696, 0.5978, 0.696, 0.5978, 0.05402, 0.5978, 0.2257, 0.5757, 0.2257, 0.5978, 0.05402, 0.5978, 0.05402, 0.5757, 0.05402, 0.5978, 0.2257, 0.5757, 0.2257, 0.5757, 0.2257, 0.5978, 0.05402, 0.5978, 0.2257, 0.5978, 0.2257, 0.5978, 0.4202, 0.5757, 0.4202, 0.5764, 0.4202, 0.5978, 0.3126, 0.5978, 0.4725, 0.5757, 0.4539, 0.5978, 0.3126, 0.5978, 0.4202, 0.6073, 0.4202, 0.5757, 0.3126, 0.5757, 0.4539, 0.5764, 0.4202, 0.6073, 0.4202, 0.5764, 0.4202, 0.5761, 0.4202, 0.5757, 0.3838, 0.5757, 0.4539, 0.5757, 0.4539, 0.5978, 0.4725, 0.6073, 0.4202, 0.6073, 0.4202, 0.5757, 0.4539, 0.5757, 0.3838, 0.5761, 0.4202, 0.5978, 0.4725, 0.6073, 0.4202, 0.6026, 0.4202, 0.6026, 0.4202, 0.6026, 0.4202, 0.6073, 0.4202, 0.5978, 0.3931, 0.5978, 0.4725, 0.5978, 0.4725, 0.5978, 0.3931, 0.5978, 0.3931, 0.6026, 0.4202, 0.5978, 0.4725, 0.5978, 0.3931, 0.5757, 0.3838, 0.5978, 0.3931, 0.5757, 0.3838, 0.5757, 0.3838, 0.5978, 0.4725, 0.5978, 0.4725, 0.5757, 0.4539, 0.5978, 0.3931, 0.5978, 0.3931, 0.5978, 0.4725, 0.5978, 0.3931, 0.5978, 0.3931, 0.6026, 0.4202, 0.5978, 0.3931, 0.5978, 0.4725, 0.5978, 0.4725, 0.6026, 0.4202, 0.6026, 0.4202, 0.6073, 0.4202, 0.5978, 0.4725, 0.6073, 0.4202, 0.6073, 0.4202, 0.5978, 0.3931, 0.5978, 0.3931, 0.6026, 0.4202, 0.5978, 0.3931, 0.5978, 0.4725, 0.5978, 0.4725, 0.6026, 0.4202, 0.6026, 0.4202, 0.6073, 0.4202, 0.6073, 0.4202, 0.6073, 0.4202, 0.5978, 0.4725, 0.5978, 0.4725, 0.6073, 0.4202, 0.6073, 0.4202, 0.5978, 0.4725, 0.5978, 0.4725, 0.5978, 0.4725, 0.6073, 0.4202, 0.6073, 0.4202, 0.6073, 0.4202, 0.6073, 0.4202, 0.5978, 0.4725, 0.5978, 0.4725, 0.6073, 0.4202, 0.5978, 0.4725, 0.5978, 0.4725, 0.6073, 0.4202, 0.6073, 0.4202, 0.6073, 0.4202, 0.5978, 0.4725, 0.5978, 0.4725, 0.5978, 0.4725, 0.6073, 0.4202, 0.6073, 0.4202, 0.5978, 0.4725, 0.6073, 0.4202, 0.5978, 0.4725, 0.5978, 0.4725, 0.6073, 0.4202, 0.6073, 0.4202, 0.6073, 0.4202, 0.5978, 0.4725, 0.5978, 0.4725, 0.5978, 0.4725, 0.6073, 0.4202, 0.6073, 0.4202, 0.5978, 0.4725, 0.6073, 0.4202, 0.6073, 0.4202, 0.6073, 0.4202, 0.6073, 0.4202, 0.6073, 0.4202, 0.6073, 0.4202, 0.6073, 0.4202, 0.6073, 0.4202, 0.6073, 0.4202, 0.6073, 0.4202, 0.6073, 0.4202, 0.6073, 0.4202, 0.5978, 0.4725, 0.5978, 0.4725, 0.5978, 0.4725, 0.5978, 0.4725, 0.5978, 0.4725, 0.5978, 0.4725, 0.5978, 0.4725, 0.5978, 0.4725, 0.5978, 0.4725, 0.5978, 0.4725, 0.5978, 0.4725, 0.5978, 0.4725, 0.5978, 0.696, 0.5978, 0.696, 0.5978, 0.5243, 0.5978, 0.696, 0.5757, 0.696, 0.5757, 0.696, 0.5978, 0.5243, 0.5978, 0.5243, 0.5757, 0.5243, 0.5757, 0.696, 0.5757, 0.5243, 0.5757, 0.5243, 0.5978, 0.696, 0.5978, 0.696, 0.5978, 0.5243, 0.5978, 0.696, 0.5757, 0.696, 0.5757, 0.696, 0.5978, 0.5243, 0.5978, 0.5243, 0.5757, 0.5243, 0.5757, 0.5243, 0.5757, 0.5243, 0.5757, 0.696, 0.5978, 0.5243, 0.5978, 0.696, 0.5978, 0.696, 0.5978, 0.5243, 0.5978, 0.5243, 0.5978, 0.5243, 0.5978, 0.696, 0.5978, 0.696, 0.5978, 0.696, 0.5978, 0.696, 0.5978, 0.5243, 0.5978, 0.5243, 0.5757, 0.5243, 0.5978, 0.5243, 0.5978, 0.696, 0.5978, 0.696, 0.5978, 0.696, 0.5978, 0.5243, 0.5757, 0.5243, 0.5978, 0.5243, 0.5978, 0.5243, 0.5757, 0.5243, 0.5757, 0.5243, 0.5757, 0.696, 0.5757, 0.3126, 0.5978, 0.3126, 0.5978, 0.4202, 0.5978, 0.3126, 0.5978, 0.4202, 0.5978, 0.4202, 0.5978, 0.3126, 0.5978, 0.3126, 0.5757, 0.3126, 0.5757, 0.3126, 0.5757, 0.3126, 0.5757, 0.4202, 0.5978, 0.696, 0.5978, 0.5243, 0.5978, 0.5243, 0.5978, 0.696, 0.5978, 0.696, 0.5978, 0.696, 0.5978, 0.5243, 0.5978, 0.5243, 0.5978, 0.5243, 0.5978, 0.696, 0.5978, 0.696, 0.5978, 0.5243, 0.5757, 0.696, 0.5757, 0.5243, 0.5757, 0.5243, 0.5978, 0.5243, 0.5978, 0.5243, 0.5757, 0.5243, 0.602, 0.696, 0.5978, 0.696, 0.5757, 0.696, 0.5978, 0.696, 0.5978, 0.696, 0.5978, 0.5243, 0.5978, 0.696, 0.5978, 0.696, 0.5978, 0.5243, 0.5978, 0.696, 0.5757, 0.696, 0.5757, 0.696, 0.5978, 0.5243, 0.5978, 0.5243, 0.5757, 0.5243, 0.5757, 0.696, 0.5757, 0.5243, 0.5757, 0.5243, 0.5978, 0.696, 0.5757, 0.696, 0.5757, 0.696, 0.5978, 0.696, 0.5978, 0.696, 0.5978, 0.696, 0.5757, 0.696, 0.5757, 0.696, 0.5757, 0.696, 0.5978, 0.696, 0.5978, 0.696, 0.5757, 0.696, 0.5978, 0.696, 0.5978, 0.696, 0.5757, 0.696, 0.5757, 0.696, 0.5757, 0.696, 0.5757, 0.696, 0.5978, 0.696, 0.5978, 0.696, 0.5978, 0.696, 0.5978, 0.696, 0.5757, 0.696, 0.5757, 0.696, 0.5978, 0.696, 0.5978, 0.696, 0.5757, 0.696, 0.5978, 0.696, 0.5978, 0.696, 0.5978, 0.696, 0.5978, 0.696, 0.5757, 0.696, 0.5757, 0.696, 0.5757, 0.696, 0.5757, 0.696, 0.5757, 0.696, 0.5978, 0.696, 0.5757, 0.696, 0.5757, 0.696, 0.5805, 0.696, 0.5757, 0.696, 0.5757, 0.696, 0.5978, 0.696, 0.5757, 0.696, 0.5757, 0.696, 0.602, 0.696, 0.5978, 0.696, 0.5978, 0.696, 0.5978, 0.696, 0.5978, 0.696, 0.5978, 0.696, 0.5978, 0.696, 0.5757, 0.696, 0.5757, 0.696, 0.5757, 0.696, 0.5757, 0.696, 0.5757, 0.696, 0.5978, 0.696, 0.5978, 0.696, 0.5757, 0.696, 0.5978, 0.696, 0.5978, 0.696, 0.602, 0.696, 0.5757, 0.696, 0.5757, 0.696, 0.5757, 0.696, 0.5757, 0.696, 0.5805, 0.696, 0.5757, 0.696, 0.5978, 0.696, 0.602, 0.696, 0.5805, 0.696, 0.5978, 0.696, 0.5757, 0.696, 0.5757, 0.696, 0.5978, 0.696, 0.5978, 0.696, 0.5757, 0.696, 0.5978, 0.696, 0.5757, 0.696, 0.5757, 0.696, 0.5978, 0.696, 0.5978, 0.696, 0.5978, 0.696, 0.5978, 0.696, 0.5978, 0.696, 0.5978, 0.696, 0.5978, 0.696, 0.5757, 0.696, 0.5757, 0.696, 0.5978, 0.696, 0.5978, 0.696, 0.5757, 0.696, 0.5757, 0.696, 0.5757, 0.696, 0.5757, 0.696, 0.5757, 0.696, 0.5757, 0.696, 0.5757, 0.696, 0.5978, 0.696, 0.5978, 0.696, 0.5757, 0.696, 0.5978, 0.696, 0.5757, 0.696, 0.5757, 0.696, 0.5978, 0.696, 0.5978, 0.696, 0.5978, 0.696, 0.5978, 0.696, 0.5978, 0.696, 0.5978, 0.696, 0.5978, 0.696, 0.5978, 0.696, 0.5978, 0.696, 0.5978, 0.696, 0.5978, 0.696, 0.5978, 0.696, 0.5978, 0.696, 0.5978, 0.696, 0.5978, 0.696, 0.5978, 0.8298, 0.5978, 0.8298, 0.5757, 0.8298, 0.5757, 0.9374, 0.5757, 0.8298, 0.5757, 0.8298, 0.5978, 0.8298, 0.5978, 0.9374, 0.5978, 0.9374, 0.5978, 0.9374, 0.5757, 0.9374, 0.5757, 0.9374, 0.5978, 0.8298, 0.5978, 0.9374, 0.5757, 0.9374, 0.5978, 0.9374, 0.5978, 0.9374, 0.5978, 0.8298, 0.5757, 0.9374, 0.5757, 0.8298, 0.5757, 0.8298, 0.5978, 0.8298, 0.5978, 0.8298, 0.5757, 0.8298, 0.5978, 0.8298, 0.5978, 0.8298, 0.5757, 0.8298, 0.5757, 0.8298, 0.5757, 0.8298, 0.5978, 0.8298, 0.5978, 0.8298, 0.5978, 0.8298, 0.5978, 0.8298, 0.5757, 0.8298, 0.5757, 0.8298, 0.5757, 0.8298, 0.5757, 0.8298, 0.5757, 0.8298, 0.5757, 0.8298, 0.5978, 0.8298, 0.5978, 0.8298, 0.5978, 0.8298, 0.5757, 0.8298, 0.5757, 0.8298, 0.5978, 0.8298, 0.5757, 0.8298, 0.5978, 0.8298, 0.5978, 0.8298, 0.5757, 0.8298, 0.5757, 0.8298, 0.5757, 0.8298, 0.5978, 0.8298, 0.5978, 0.8298, 0.5978, 0.8298, 0.5978, 0.8298, 0.5978, 0.8298, 0.5978, 0.8298, 0.5978, 0.8298, 0.5978, 0.8298, 0.5757, 0.8298, 0.5978, 0.8298, 0.5757, 0.8298, 0.5757, 0.8298, 0.5757, 0.8298, 0.5978, 0.8298, 0.5978, 0.8298, 0.5757, 0.8298, 0.5757, 0.8298, 0.5978, 0.8298, 0.5757, 0.8298, 0.5757, 0.8298, 0.5757, 0.8298, 0.5757, 0.8298, 0.5757, 0.8298, 0.5757, 0.8298, 0.5757, 0.8298, 0.5757, 0.8298, 0.5978, 0.8298, 0.5757, 0.8298, 0.5978, 0.8298, 0.5978, 0.8298, 0.5978, 0.8298, 0.5978, 0.8298, 0.5978, 0.8298, 0.5757, 0.8298, 0.5757, 0.8298, 0.5757, 0.8298, 0.5757, 0.8298, 0.5757, 0.8298, 0.5978, 0.8298, 0.5757, 0.8298, 0.5757, 0.8298, 0.5978, 0.8298, 0.5978, 0.8298, 0.5978, 0.8298, 0.5978, 0.8298, 0.5757, 0.8298, 0.5978, 0.8298, 0.5978, 0.8298, 0.5978, 0.8298, 0.5978, 0.8298, 0.5978, 0.8298, 0.5757, 0.8298, 0.5978, 0.8298, 0.5978, 0.8298, 0.5757, 0.8298, 0.5757, 0.8298, 0.5757, 0.8298])
me_cube_001.update()

# ---- objects
ob_cube = bpy.data.objects.new('Cube', me_cube_001)

# ---- transforms, parenting, visibility, modifiers, constraints
ob_cube.location = (0.0, 0.0, 0.0)

# ---- collection membership
col_collection.objects.link(ob_cube)

# ---- scene / render settings (as saved in the file)
scene.frame_start = 1; scene.frame_end = 250; scene.frame_set(84)
scene.render.engine = 'BLENDER_EEVEE_NEXT'
scene.cycles.sampling_pattern = 'TABULATED_SOBOL'
bpy.context.view_layer.update()

# ---- added for rendering (the .blend has no active camera and no usable light): camera, sun
cam_auto = bpy.data.cameras.new('AutoCamera')
cam_auto.lens = 50.0
cam_auto.sensor_width = 36.0
cam_auto.clip_end = 1000.0
ob_auto_camera = bpy.data.objects.new('AutoCamera', cam_auto)
scene.collection.objects.link(ob_auto_camera)
ob_auto_camera.location = (20.3305, -23.5786, 21.7809)
ob_auto_camera.rotation_euler = (1.09748, -7.21219e-08, 0.694738)
scene.camera = ob_auto_camera
light_auto_sun = bpy.data.lights.new('AutoSun', 'SUN')
light_auto_sun.energy = 3.0
light_auto_sun.angle = 0.0523599
ob_auto_sun = bpy.data.objects.new('AutoSun', light_auto_sun)
scene.collection.objects.link(ob_auto_sun)
ob_auto_sun.rotation_euler = (0.872665, 0.174533, 0.523599)
bpy.context.view_layer.update()
